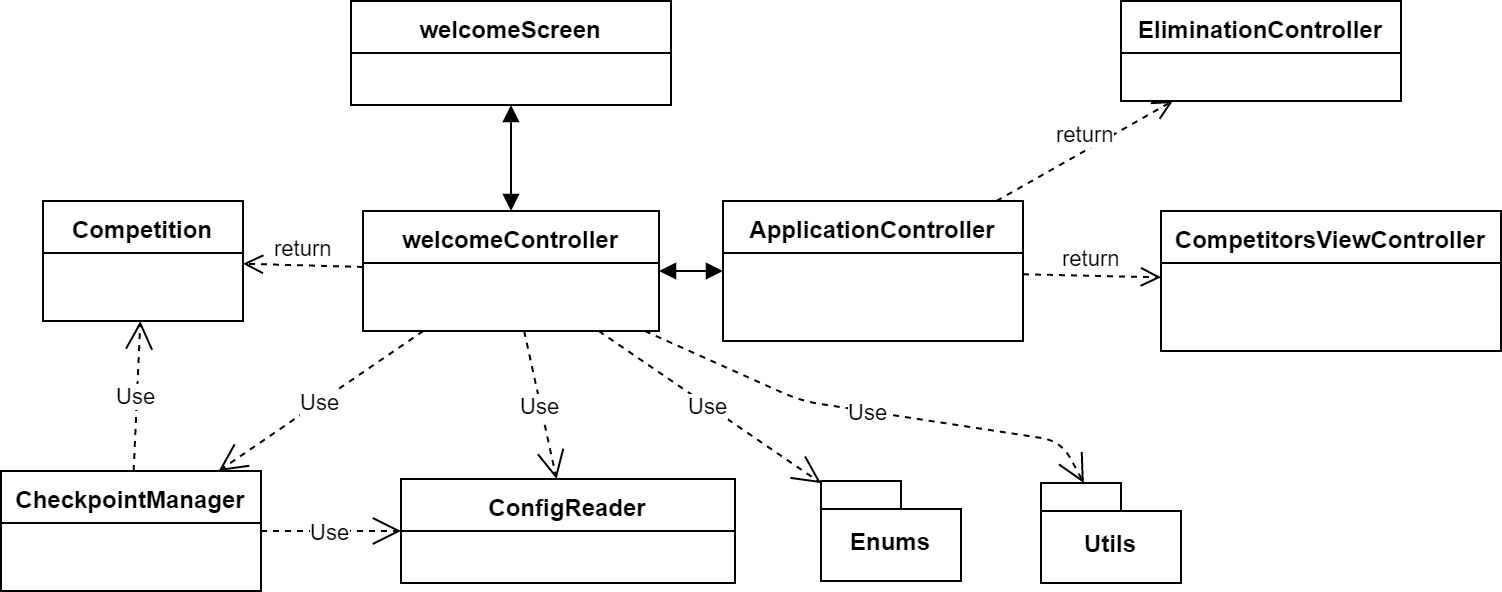

The diagram above was exported from draw.io. Its source (the exported page's mxGraphModel, read from the mxfile embedded in the PNG):
<mxGraphModel dx="1422" dy="822" grid="1" gridSize="10" guides="1" tooltips="1" connect="1" arrows="1" fold="1" page="1" pageScale="1" pageWidth="827" pageHeight="1169" math="0" shadow="0">
  <root>
    <mxCell id="WvVpx9qXSgm3GvPMAn0k-0" />
    <mxCell id="WvVpx9qXSgm3GvPMAn0k-1" parent="WvVpx9qXSgm3GvPMAn0k-0" />
    <mxCell id="WvVpx9qXSgm3GvPMAn0k-2" value="welcomeScreen" style="swimlane;fontStyle=1;align=center;verticalAlign=top;childLayout=stackLayout;horizontal=1;startSize=26;horizontalStack=0;resizeParent=1;resizeParentMax=0;resizeLast=0;collapsible=1;marginBottom=0;" parent="WvVpx9qXSgm3GvPMAn0k-1" vertex="1">
      <mxGeometry x="215" y="40" width="160" height="52" as="geometry" />
    </mxCell>
    <mxCell id="WvVpx9qXSgm3GvPMAn0k-6" value="welcomeController" style="swimlane;fontStyle=1;align=center;verticalAlign=top;childLayout=stackLayout;horizontal=1;startSize=26;horizontalStack=0;resizeParent=1;resizeParentMax=0;resizeLast=0;collapsible=1;marginBottom=0;" parent="WvVpx9qXSgm3GvPMAn0k-1" vertex="1">
      <mxGeometry x="221" y="145" width="148" height="60" as="geometry" />
    </mxCell>
    <mxCell id="WvVpx9qXSgm3GvPMAn0k-10" value="EliminationController" style="swimlane;fontStyle=1;align=center;verticalAlign=top;childLayout=stackLayout;horizontal=1;startSize=26;horizontalStack=0;resizeParent=1;resizeParentMax=0;resizeLast=0;collapsible=1;marginBottom=0;" parent="WvVpx9qXSgm3GvPMAn0k-1" vertex="1">
      <mxGeometry x="600" y="40" width="140" height="50" as="geometry" />
    </mxCell>
    <mxCell id="WvVpx9qXSgm3GvPMAn0k-14" value="Competition" style="swimlane;fontStyle=1;align=center;verticalAlign=top;childLayout=stackLayout;horizontal=1;startSize=26;horizontalStack=0;resizeParent=1;resizeParentMax=0;resizeLast=0;collapsible=1;marginBottom=0;" parent="WvVpx9qXSgm3GvPMAn0k-1" vertex="1">
      <mxGeometry x="61" y="140" width="100" height="60" as="geometry" />
    </mxCell>
    <mxCell id="WvVpx9qXSgm3GvPMAn0k-18" value="ApplicationController" style="swimlane;fontStyle=1;align=center;verticalAlign=top;childLayout=stackLayout;horizontal=1;startSize=26;horizontalStack=0;resizeParent=1;resizeParentMax=0;resizeLast=0;collapsible=1;marginBottom=0;" parent="WvVpx9qXSgm3GvPMAn0k-1" vertex="1">
      <mxGeometry x="401" y="140" width="150" height="70" as="geometry" />
    </mxCell>
    <mxCell id="WvVpx9qXSgm3GvPMAn0k-22" value="ConfigReader" style="swimlane;fontStyle=1;align=center;verticalAlign=top;childLayout=stackLayout;horizontal=1;startSize=26;horizontalStack=0;resizeParent=1;resizeParentMax=0;resizeLast=0;collapsible=1;marginBottom=0;" parent="WvVpx9qXSgm3GvPMAn0k-1" vertex="1">
      <mxGeometry x="240" y="279" width="167" height="52" as="geometry" />
    </mxCell>
    <mxCell id="WvVpx9qXSgm3GvPMAn0k-26" value="CompetitorsViewController" style="swimlane;fontStyle=1;align=center;verticalAlign=top;childLayout=stackLayout;horizontal=1;startSize=26;horizontalStack=0;resizeParent=1;resizeParentMax=0;resizeLast=0;collapsible=1;marginBottom=0;" parent="WvVpx9qXSgm3GvPMAn0k-1" vertex="1">
      <mxGeometry x="620" y="145" width="170" height="70" as="geometry" />
    </mxCell>
    <mxCell id="WvVpx9qXSgm3GvPMAn0k-32" value="" style="endArrow=block;startArrow=block;endFill=1;startFill=1;html=1;" parent="WvVpx9qXSgm3GvPMAn0k-1" source="WvVpx9qXSgm3GvPMAn0k-6" target="WvVpx9qXSgm3GvPMAn0k-2" edge="1">
      <mxGeometry width="160" relative="1" as="geometry">
        <mxPoint x="231" y="520" as="sourcePoint" />
        <mxPoint x="391" y="520" as="targetPoint" />
      </mxGeometry>
    </mxCell>
    <mxCell id="WvVpx9qXSgm3GvPMAn0k-34" value="return" style="html=1;verticalAlign=bottom;endArrow=open;dashed=1;endSize=8;" parent="WvVpx9qXSgm3GvPMAn0k-1" source="WvVpx9qXSgm3GvPMAn0k-6" target="WvVpx9qXSgm3GvPMAn0k-14" edge="1">
      <mxGeometry relative="1" as="geometry">
        <mxPoint x="341" y="220" as="sourcePoint" />
        <mxPoint x="261" y="220" as="targetPoint" />
      </mxGeometry>
    </mxCell>
    <mxCell id="WvVpx9qXSgm3GvPMAn0k-41" value="Use" style="endArrow=open;endSize=12;dashed=1;html=1;" parent="WvVpx9qXSgm3GvPMAn0k-1" source="WvVpx9qXSgm3GvPMAn0k-6" target="WvVpx9qXSgm3GvPMAn0k-22" edge="1">
      <mxGeometry width="160" relative="1" as="geometry">
        <mxPoint x="478" y="289.5" as="sourcePoint" />
        <mxPoint x="296" y="289.5" as="targetPoint" />
      </mxGeometry>
    </mxCell>
    <mxCell id="WvVpx9qXSgm3GvPMAn0k-42" value="return" style="html=1;verticalAlign=bottom;endArrow=open;dashed=1;endSize=8;" parent="WvVpx9qXSgm3GvPMAn0k-1" source="WvVpx9qXSgm3GvPMAn0k-18" target="WvVpx9qXSgm3GvPMAn0k-10" edge="1">
      <mxGeometry relative="1" as="geometry">
        <mxPoint x="403" y="180" as="sourcePoint" />
        <mxPoint x="221" y="180" as="targetPoint" />
      </mxGeometry>
    </mxCell>
    <mxCell id="WvVpx9qXSgm3GvPMAn0k-43" value="return" style="html=1;verticalAlign=bottom;endArrow=open;dashed=1;endSize=8;" parent="WvVpx9qXSgm3GvPMAn0k-1" source="WvVpx9qXSgm3GvPMAn0k-18" target="WvVpx9qXSgm3GvPMAn0k-26" edge="1">
      <mxGeometry relative="1" as="geometry">
        <mxPoint x="551" y="178.75420875420878" as="sourcePoint" />
        <mxPoint x="704" y="176.17845117845127" as="targetPoint" />
      </mxGeometry>
    </mxCell>
    <mxCell id="WvVpx9qXSgm3GvPMAn0k-45" value="" style="endArrow=block;startArrow=block;endFill=1;startFill=1;html=1;" parent="WvVpx9qXSgm3GvPMAn0k-1" source="WvVpx9qXSgm3GvPMAn0k-6" target="WvVpx9qXSgm3GvPMAn0k-18" edge="1">
      <mxGeometry width="160" relative="1" as="geometry">
        <mxPoint x="591" y="165" as="sourcePoint" />
        <mxPoint x="591" y="77" as="targetPoint" />
      </mxGeometry>
    </mxCell>
    <mxCell id="RwNCQt0KBNNpfZlU9mHl-4" value="CheckpointManager" style="swimlane;fontStyle=1;align=center;verticalAlign=top;childLayout=stackLayout;horizontal=1;startSize=26;horizontalStack=0;resizeParent=1;resizeParentMax=0;resizeLast=0;collapsible=1;marginBottom=0;" parent="WvVpx9qXSgm3GvPMAn0k-1" vertex="1">
      <mxGeometry x="40" y="275" width="130" height="60" as="geometry" />
    </mxCell>
    <mxCell id="RwNCQt0KBNNpfZlU9mHl-5" value="Use" style="endArrow=open;endSize=12;dashed=1;html=1;" parent="WvVpx9qXSgm3GvPMAn0k-1" source="WvVpx9qXSgm3GvPMAn0k-6" target="RwNCQt0KBNNpfZlU9mHl-4" edge="1">
      <mxGeometry width="160" relative="1" as="geometry">
        <mxPoint x="305" y="214.9999999999999" as="sourcePoint" />
        <mxPoint x="305" y="249.9999999999999" as="targetPoint" />
      </mxGeometry>
    </mxCell>
    <mxCell id="RwNCQt0KBNNpfZlU9mHl-6" value="Use" style="endArrow=open;endSize=12;dashed=1;html=1;" parent="WvVpx9qXSgm3GvPMAn0k-1" source="RwNCQt0KBNNpfZlU9mHl-4" target="WvVpx9qXSgm3GvPMAn0k-22" edge="1">
      <mxGeometry width="160" relative="1" as="geometry">
        <mxPoint x="267.78846153846166" y="214.9999999999999" as="sourcePoint" />
        <mxPoint x="213.21153846153857" y="259.0000000000001" as="targetPoint" />
      </mxGeometry>
    </mxCell>
    <mxCell id="RwNCQt0KBNNpfZlU9mHl-7" value="Use" style="endArrow=open;endSize=12;dashed=1;html=1;" parent="WvVpx9qXSgm3GvPMAn0k-1" source="RwNCQt0KBNNpfZlU9mHl-4" target="WvVpx9qXSgm3GvPMAn0k-14" edge="1">
      <mxGeometry width="160" relative="1" as="geometry">
        <mxPoint x="241" y="289.0000000000001" as="sourcePoint" />
        <mxPoint x="351" y="289.0000000000001" as="targetPoint" />
      </mxGeometry>
    </mxCell>
    <mxCell id="2RNcmH_a3SiDi5wzFK5E-0" value="Utils" style="shape=folder;fontStyle=1;spacingTop=10;tabWidth=40;tabHeight=14;tabPosition=left;html=1;" parent="WvVpx9qXSgm3GvPMAn0k-1" vertex="1">
      <mxGeometry x="560" y="281" width="70" height="50" as="geometry" />
    </mxCell>
    <mxCell id="2RNcmH_a3SiDi5wzFK5E-1" value="Enums" style="shape=folder;fontStyle=1;spacingTop=10;tabWidth=40;tabHeight=14;tabPosition=left;html=1;" parent="WvVpx9qXSgm3GvPMAn0k-1" vertex="1">
      <mxGeometry x="450" y="280" width="70" height="50" as="geometry" />
    </mxCell>
    <mxCell id="394wdCi9KsNmR9-iRCZU-0" value="Use" style="endArrow=open;endSize=12;dashed=1;html=1;" parent="WvVpx9qXSgm3GvPMAn0k-1" source="WvVpx9qXSgm3GvPMAn0k-6" target="2RNcmH_a3SiDi5wzFK5E-1" edge="1">
      <mxGeometry width="160" relative="1" as="geometry">
        <mxPoint x="311.5769230769231" y="215" as="sourcePoint" />
        <mxPoint x="327.79999999999995" y="289" as="targetPoint" />
      </mxGeometry>
    </mxCell>
    <mxCell id="394wdCi9KsNmR9-iRCZU-1" value="Use" style="endArrow=open;endSize=12;dashed=1;html=1;" parent="WvVpx9qXSgm3GvPMAn0k-1" source="WvVpx9qXSgm3GvPMAn0k-6" target="2RNcmH_a3SiDi5wzFK5E-0" edge="1">
      <mxGeometry width="160" relative="1" as="geometry">
        <mxPoint x="348.8461538461538" y="215" as="sourcePoint" />
        <mxPoint x="460" y="291.0526315789473" as="targetPoint" />
        <Array as="points">
          <mxPoint x="440" y="240" />
          <mxPoint x="570" y="260" />
        </Array>
      </mxGeometry>
    </mxCell>
  </root>
</mxGraphModel>